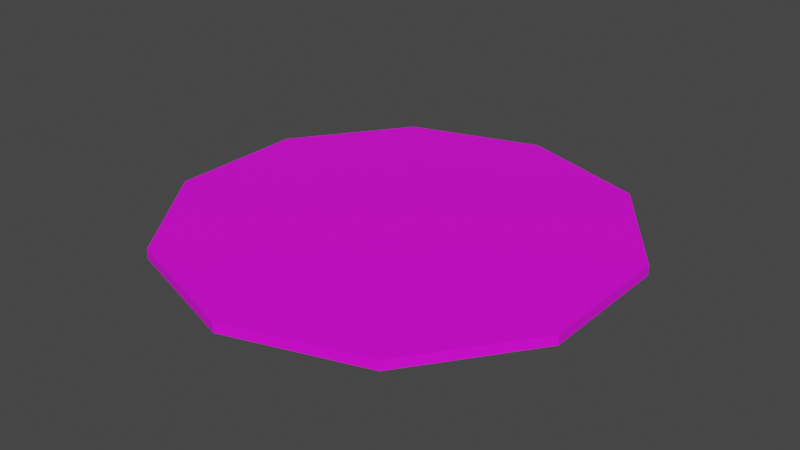 # Source: mdl_MainMenuTile_Floor.blend  (saved by Blender 2.82.7; exported with 4.5.12 LTS)
import bpy
from mathutils import Matrix  # noqa: F401  (used for matrix-valued properties, if any)

bpy.ops.wm.read_factory_settings(use_empty=True)
scene = bpy.context.scene
scene.name = 'Scene'

# ---- collections
col_collection = bpy.data.collections.new('Collection'); scene.collection.children.link(col_collection)

# ---- images (referenced by path relative to the original .blend; pixels are not part of the script)
import os
ASSET_DIR = os.environ.get("B2B_ASSET_DIR", "")  # directory of the original .blend (textures are referenced by path, not embedded)
HERE = os.path.dirname(os.path.abspath(__file__))  # packed textures are extracted next to this script under _unpacked/

def load_image(name, relpath, width, height, colorspace="sRGB"):
    """Load a texture the original file referenced (path relative to the .blend, or extracted next to this script)."""
    p = next((c for c in (os.path.join(HERE, relpath), os.path.join(ASSET_DIR, relpath)) if relpath and os.path.exists(c)), "")
    if p:
        img = bpy.data.images.load(p, check_existing=True)
        img.name = name
    else:  # same state as the original file: an image datablock whose file is absent (Cycles renders it pink)
        img = bpy.data.images.new(name, width, height)
        img.source = "FILE"
        img.filepath = "//" + (relpath or name)
    img.colorspace_settings.name = colorspace
    return img
img_uvmap_mainmenu_floor = load_image('uvMap_MainMenu_Floor', '', 1024, 1024, 'sRGB')

# ---- materials (node trees are filled in below, after node groups)
mat_material = bpy.data.materials.new('Material')
mat_material.use_transparent_shadow = False

# ---- material node trees
mat_material.use_nodes = True; mat_material.node_tree.nodes.clear()
_N = mat_material.node_tree.nodes; _L = mat_material.node_tree.links
n0 = _N.new('ShaderNodeOutputMaterial'); n0.name = 'Material Output'; n0.location = (300, 300)
n1 = _N.new('ShaderNodeBsdfPrincipled'); n1.name = 'Principled BSDF'; n1.location = (10, 300)
n1.distribution = 'GGX'
n1.subsurface_method = 'BURLEY'
n1.inputs[3].default_value = 1.45
n1.inputs[27].default_value = (0.0, 0.0, 0.0, 1.0)
n1.inputs[28].default_value = 1.0
n2 = _N.new('ShaderNodeTexImage'); n2.name = 'Image Texture'; n2.location = (-358, 295)
n2.image = img_uvmap_mainmenu_floor
_L.new(n1.outputs[0], n0.inputs[0])
_L.new(n2.outputs[0], n1.inputs[0])
n0.is_active_output = True

# ---- world
world_world = bpy.data.worlds.new('World'); scene.world = world_world
world_world.use_nodes = True; world_world.node_tree.nodes.clear()
_N = world_world.node_tree.nodes; _L = world_world.node_tree.links
n0 = _N.new('ShaderNodeOutputWorld'); n0.name = 'World Output'; n0.location = (300, 300)
n1 = _N.new('ShaderNodeBackground'); n1.name = 'Background'; n1.location = (10, 300)
n1.inputs[0].default_value = (0.05088, 0.05088, 0.05088, 1.0)
_L.new(n1.outputs[0], n0.inputs[0])
n0.is_active_output = True
world_world.color = (0.05088, 0.05088, 0.05088)
world_world.use_sun_shadow = False
world_world.sun_shadow_jitter_overblur = 0.0

# ---- meshes
me_cylinder = bpy.data.meshes.new('Cylinder')
me_cylinder.from_pydata([(0.0, 8.0, -0.7498), (0.0, 8.0, -0.4), (4.702, 6.472, -0.7498), (4.702, 6.472, -0.4), (7.608, 2.472, -0.7498), (7.608, 2.472, -0.4), (7.608, -2.472, -0.7498), (7.608, -2.472, -0.4), (4.702, -6.472, -0.7498), (4.702, -6.472, -0.4), (0.0, -8.0, -0.7497), (0.0, -8.0, -0.4), (-4.702, -6.472, -0.7498), (-4.702, -6.472, -0.4), (-7.608, -2.472, -0.7498), (-7.608, -2.472, -0.4), (-7.608, 2.472, -0.7498), (-7.608, 2.472, -0.4), (-4.702, 6.472, -0.7498), (-4.702, 6.472, -0.4), (0.0, -5.291e-06, -0.4), (0.0, 9.537e-07, -0.7497)], [], [(0, 1, 3, 2), (2, 3, 5, 4), (4, 5, 7, 6), (6, 7, 9, 8), (8, 9, 11, 10), (10, 11, 13, 12), (12, 13, 15, 14), (14, 15, 17, 16), (3, 20, 5), (16, 17, 19, 18), (18, 19, 1, 0), (0, 21, 18), (11, 20, 13), (9, 20, 11), (19, 20, 1), (20, 3, 1), (13, 20, 15), (17, 20, 19), (7, 20, 9), (15, 20, 17), (5, 20, 7), (10, 21, 8), (12, 21, 10), (2, 21, 0), (18, 21, 16), (8, 21, 6), (14, 21, 12), (4, 21, 2), (16, 21, 14), (6, 21, 4)])
_uv = me_cylinder.uv_layers.new(name='UVMap')
_uv.uv.foreach_set('vector', [0.2061, 0.9918, 0.2061, 0.9447, 0.5, 0.9447, 0.5, 0.9918, 0.09549, 0.9918, 0.09549, 0.9447, 0.3455, 0.9447, 0.3455, 0.9918, 0.3455, 0.9918, 0.3455, 0.9447, 0.6545, 0.9447, 0.6545, 0.9918, 0.6545, 0.9918, 0.6545, 0.9447, 0.9045, 0.9447, 0.9045, 0.9918, 0.2061, 0.9918, 0.2061, 0.9447, 0.5, 0.9448, 0.5, 0.9917, 0.5, 0.9917, 0.5, 0.9448, 0.7939, 0.9447, 0.7939, 0.9918, 0.6545, 0.9918, 0.6545, 0.9447, 0.9045, 0.9447, 0.9045, 0.9918, 0.3455, 0.9918, 0.3455, 0.9447, 0.6545, 0.9447, 0.6545, 0.9918, 0.4249, 0.4974, 0.268, 0.2814, 0.5219, 0.3639, 0.09549, 0.9918, 0.09549, 0.9447, 0.3455, 0.9447, 0.3455, 0.9918, 0.5, 0.9918, 0.5, 0.9447, 0.7939, 0.9447, 0.7939, 0.9918, 0.6779, 0.8746, 0.6779, 0.6077, 0.8348, 0.8237, 0.268, 0.0144, 0.268, 0.2814, 0.1111, 0.06539, 0.4249, 0.06539, 0.268, 0.2814, 0.268, 0.0144, 0.1111, 0.4974, 0.268, 0.2814, 0.268, 0.5484, 0.268, 0.2814, 0.4249, 0.4974, 0.268, 0.5484, 0.1111, 0.06539, 0.268, 0.2814, 0.01408, 0.1989, 0.01408, 0.3639, 0.268, 0.2814, 0.1111, 0.4974, 0.5219, 0.1989, 0.268, 0.2814, 0.4249, 0.06539, 0.01408, 0.1989, 0.268, 0.2814, 0.01408, 0.3639, 0.5219, 0.3639, 0.268, 0.2814, 0.5219, 0.1989, 0.6779, 0.3407, 0.6779, 0.6077, 0.5209, 0.3917, 0.8348, 0.3917, 0.6779, 0.6077, 0.6779, 0.3407, 0.5209, 0.8237, 0.6779, 0.6077, 0.6779, 0.8746, 0.8348, 0.8237, 0.6779, 0.6077, 0.9318, 0.6902, 0.5209, 0.3917, 0.6779, 0.6077, 0.4239, 0.5252, 0.9318, 0.5252, 0.6779, 0.6077, 0.8348, 0.3917, 0.4239, 0.6902, 0.6779, 0.6077, 0.5209, 0.8237, 0.9318, 0.6902, 0.6779, 0.6077, 0.9318, 0.5252, 0.4239, 0.5252, 0.6779, 0.6077, 0.4239, 0.6902])
me_cylinder.materials.append(mat_material)
me_cylinder.use_remesh_fix_poles = True
me_cylinder.use_remesh_preserve_attributes = False
me_cylinder.use_mirror_vertex_groups = False
me_cylinder.update()

# ---- objects
ob_mdl_mainmenu_floor = bpy.data.objects.new('mdl_MainMenu_Floor', me_cylinder)

# ---- transforms, parenting, visibility, modifiers, constraints
ob_mdl_mainmenu_floor.location = (0.0, 0.0, 0.0)
ob_mdl_mainmenu_floor.lineart.crease_threshold = 0.0

# ---- collection membership
col_collection.objects.link(ob_mdl_mainmenu_floor)

# ---- scene / render settings (as saved in the file)
scene.frame_start = 1; scene.frame_end = 250; scene.frame_set(15)
scene.render.engine = 'BLENDER_EEVEE_NEXT'
scene.cycles.use_denoising = False
scene.cycles.samples = 128
scene.cycles.sampling_pattern = 'TABULATED_SOBOL'
scene.cycles.use_adaptive_sampling = False
scene.cycles.use_light_tree = False
scene.view_settings.view_transform = 'Filmic'
bpy.context.view_layer.update()

# ---- added for rendering (the .blend has no active camera and no usable light): camera, sun
cam_auto = bpy.data.cameras.new('AutoCamera')
cam_auto.lens = 50.0
cam_auto.sensor_width = 36.0
cam_auto.clip_end = 1000.0
ob_auto_camera = bpy.data.objects.new('AutoCamera', cam_auto)
scene.collection.objects.link(ob_auto_camera)
ob_auto_camera.location = (20.4321, -24.5185, 15.7708)
ob_auto_camera.rotation_euler = (1.09748, -7.21219e-08, 0.694738)
scene.camera = ob_auto_camera
light_auto_sun = bpy.data.lights.new('AutoSun', 'SUN')
light_auto_sun.energy = 3.0
light_auto_sun.angle = 0.0523599
ob_auto_sun = bpy.data.objects.new('AutoSun', light_auto_sun)
scene.collection.objects.link(ob_auto_sun)
ob_auto_sun.rotation_euler = (0.872665, 0.174533, 0.523599)
bpy.context.view_layer.update()
